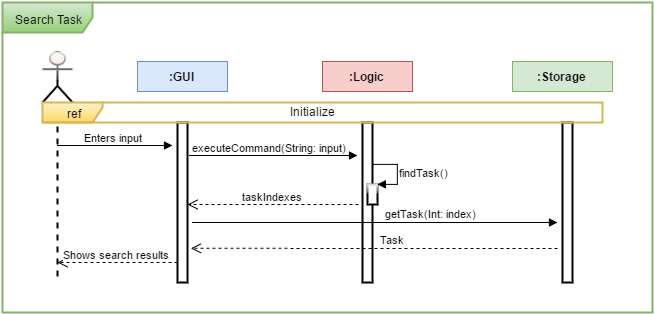

The diagram above was exported from draw.io. Its source (the exported page's mxGraphModel, read from the mxfile embedded in the PNG):
<mxGraphModel dx="2764" dy="2154" grid="1" gridSize="10" guides="1" tooltips="1" connect="1" arrows="1" fold="1" page="1" pageScale="1" pageWidth="826" pageHeight="1169" background="#ffffff" math="0">
  <root>
    <mxCell id="0" />
    <mxCell id="1" parent="0" />
    <mxCell id="2" value="&lt;b&gt;:Storage&lt;/b&gt;" style="whiteSpace=wrap;html=1;plain-green;gradientColor=none;" vertex="1" parent="1">
      <mxGeometry x="510" y="969" width="100" height="30" as="geometry" />
    </mxCell>
    <mxCell id="3" value="&lt;font color=&quot;#000000&quot;&gt;Search Task&lt;/font&gt;" style="shape=umlFrame;whiteSpace=wrap;html=1;rounded=0;shadow=0;glass=1;strokeWidth=2;fontColor=#2FA853;width=90;height=30;plain-green" vertex="1" parent="1">
      <mxGeometry y="910" width="650" height="310" as="geometry" />
    </mxCell>
    <mxCell id="4" value="&lt;b&gt;:Logic&lt;/b&gt;" style="whiteSpace=wrap;html=1;plain-red;gradientColor=none;" vertex="1" parent="1">
      <mxGeometry x="320" y="969" width="90" height="30" as="geometry" />
    </mxCell>
    <mxCell id="5" value="&lt;b&gt;:GUI&lt;/b&gt;" style="whiteSpace=wrap;html=1;plain-blue;gradientColor=none;" vertex="1" parent="1">
      <mxGeometry x="135" y="969" width="90" height="30" as="geometry" />
    </mxCell>
    <mxCell id="6" value="" style="shape=umlLifeline;participant=umlActor;perimeter=lifelinePerimeter;whiteSpace=wrap;html=1;container=1;collapsible=0;recursiveResize=0;verticalAlign=top;spacingTop=36;labelBackgroundColor=#ffffff;outlineConnect=0;rounded=0;shadow=0;glass=1;strokeWidth=2;fillColor=#F8CECC;gradientColor=none;fontColor=#2FA853;size=50;" vertex="1" parent="1">
      <mxGeometry x="40" y="960" width="30" height="230" as="geometry" />
    </mxCell>
    <mxCell id="7" value="" style="html=1;points=[];perimeter=orthogonalPerimeter;rounded=0;shadow=0;glass=1;strokeWidth=2;fillColor=none;fontColor=#2FA853;strokeColor=#000000;" vertex="1" parent="1">
      <mxGeometry x="175" y="1030" width="10" height="160" as="geometry" />
    </mxCell>
    <mxCell id="8" value="" style="html=1;points=[];perimeter=orthogonalPerimeter;rounded=0;shadow=0;glass=1;strokeWidth=2;fillColor=none;fontColor=#2FA853;strokeColor=#000000;" vertex="1" parent="1">
      <mxGeometry x="360" y="1030" width="10" height="160" as="geometry" />
    </mxCell>
    <mxCell id="9" value="" style="html=1;points=[];perimeter=orthogonalPerimeter;rounded=0;shadow=0;glass=1;strokeWidth=2;fillColor=none;fontColor=#2FA853;strokeColor=#000000;" vertex="1" parent="1">
      <mxGeometry x="560" y="1030" width="10" height="160" as="geometry" />
    </mxCell>
    <mxCell id="10" value="Enters input" style="html=1;verticalAlign=bottom;endArrow=block;fontColor=#000000;" edge="1" parent="1">
      <mxGeometry x="55" y="1053" width="80" as="geometry">
        <mxPoint x="55" y="1053" as="sourcePoint" />
        <mxPoint x="170" y="1053" as="targetPoint" />
      </mxGeometry>
    </mxCell>
    <mxCell id="11" value="executeCommand(String: input)" style="html=1;verticalAlign=bottom;endArrow=block;fontColor=#000000;exitX=1.2;exitY=0.221;exitPerimeter=0;entryX=-0.5;entryY=0.219;entryPerimeter=0;" edge="1" parent="1">
      <mxGeometry x="187" y="1063" width="80" as="geometry">
        <mxPoint x="187" y="1062.9999999999995" as="sourcePoint" />
        <mxPoint x="355" y="1062.9999999999995" as="targetPoint" />
      </mxGeometry>
    </mxCell>
    <mxCell id="12" value="getTask(Int: index)" style="html=1;verticalAlign=bottom;endArrow=block;fontColor=#000000;entryX=-0.4;entryY=0.312;entryPerimeter=0;" edge="1" parent="1">
      <mxGeometry width="80" as="geometry">
        <mxPoint x="190" y="1130" as="sourcePoint" />
        <mxPoint x="555" y="1130" as="targetPoint" />
        <Array as="points">
          <mxPoint x="500" y="1130" />
        </Array>
        <mxPoint x="57" y="-1" as="offset" />
      </mxGeometry>
    </mxCell>
    <mxCell id="13" value="" style="html=1;verticalAlign=bottom;endArrow=open;dashed=1;endSize=8;fontColor=#2FA853;entryX=1.433;entryY=0.73;entryPerimeter=0;" edge="1" parent="1">
      <mxGeometry x="372" y="1156" as="geometry">
        <mxPoint x="555" y="1156" as="sourcePoint" />
        <mxPoint x="188.33333333333348" y="1155.8333333333335" as="targetPoint" />
        <Array as="points" />
      </mxGeometry>
    </mxCell>
    <mxCell id="14" value="Task" style="text;html=1;resizable=0;points=[];;align=center;verticalAlign=middle;labelBackgroundColor=#ffffff;fontColor=#000000;fontSize=11;" vertex="1" connectable="0" parent="13">
      <mxGeometry x="-0.1444" y="1" relative="1" as="geometry">
        <mxPoint x="-10" y="-11" as="offset" />
      </mxGeometry>
    </mxCell>
    <mxCell id="15" value="Task" style="text;html=1;resizable=0;points=[];;align=center;verticalAlign=middle;labelBackgroundColor=#ffffff;fontColor=#000000;fontSize=11;" vertex="1" connectable="0" parent="1">
      <mxGeometry x="388.528973383613" y="1145.9288769093891" as="geometry">
        <mxPoint x="-10" y="-11" as="offset" />
      </mxGeometry>
    </mxCell>
    <mxCell id="16" value="Shows search results" style="html=1;verticalAlign=bottom;endArrow=open;dashed=1;endSize=8;fontColor=#000000;" edge="1" parent="1">
      <mxGeometry x="55" y="1170" as="geometry">
        <mxPoint x="175" y="1170" as="sourcePoint" />
        <mxPoint x="55" y="1170" as="targetPoint" />
      </mxGeometry>
    </mxCell>
    <mxCell id="17" value="&lt;font color=&quot;#000000&quot;&gt;ref&lt;/font&gt;" style="shape=umlFrame;whiteSpace=wrap;html=1;rounded=0;shadow=0;glass=1;strokeWidth=2;fontColor=#2FA853;plain-yellow" vertex="1" parent="1">
      <mxGeometry x="40" y="1010" width="560" height="20" as="geometry" />
    </mxCell>
    <mxCell id="18" value="Initialize" style="text;html=1;resizable=0;points=[];autosize=1;align=left;verticalAlign=top;spacingTop=-4;fontColor=#000000;" vertex="1" parent="1">
      <mxGeometry x="286" y="1012" width="60" height="20" as="geometry" />
    </mxCell>
    <mxCell id="19" value="" style="html=1;points=[];perimeter=orthogonalPerimeter;rounded=0;shadow=0;glass=1;strokeWidth=2;fillColor=#ffffff;gradientColor=none;fontColor=#000000;" vertex="1" parent="1">
      <mxGeometry x="365" y="1092" width="10" height="20" as="geometry" />
    </mxCell>
    <mxCell id="20" value="findTask()" style="edgeStyle=orthogonalEdgeStyle;html=1;align=left;spacingLeft=2;endArrow=block;rounded=0;entryX=1;entryY=0;fontColor=#000000;" edge="1" target="19" parent="1">
      <mxGeometry x="370.1176470588234" y="1071.8823529411766" as="geometry">
        <mxPoint x="370.1176470588234" y="1071.8823529411766" as="sourcePoint" />
        <Array as="points">
          <mxPoint x="395" y="1072" />
        </Array>
      </mxGeometry>
    </mxCell>
    <mxCell id="21" value="&lt;span&gt;taskIndexes&lt;/span&gt;" style="html=1;verticalAlign=bottom;endArrow=open;dashed=1;endSize=8;fontColor=#000000;" edge="1" parent="1">
      <mxGeometry x="185" y="1112" as="geometry">
        <mxPoint x="356" y="1112" as="sourcePoint" />
        <mxPoint x="185" y="1112" as="targetPoint" />
        <mxPoint as="offset" />
      </mxGeometry>
    </mxCell>
  </root>
</mxGraphModel>